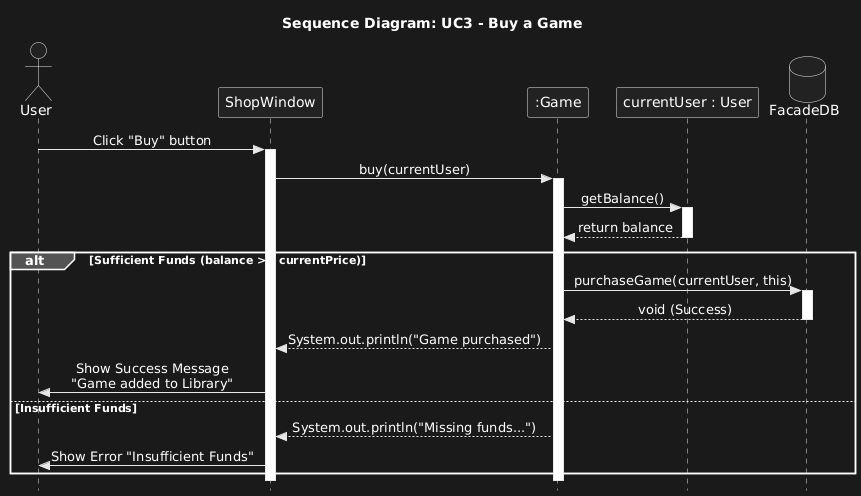

The diagram above was rendered by PlantUML. Its source (embedded in the PNG):
@startuml
title Sequence Diagram: UC3 - Buy a Game
skinparam style strictuml
skinparam sequenceMessageAlign center

actor User
participant "ShopWindow" as UI
participant ":Game" as Game
participant "currentUser : User" as UserEntity
database "FacadeDB" as DB

' Start Interaction
User -> UI : Click "Buy" button
activate UI

UI -> Game : buy(currentUser)
activate Game

' Check Balance Logic (from Game.java)
Game -> UserEntity : getBalance()
activate UserEntity
UserEntity --> Game : return balance
deactivate UserEntity

' Alternative block based on balance check
alt Sufficient Funds (balance >= currentPrice)

    ' Transaction execution
    Game -> DB : purchaseGame(currentUser, this)
    activate DB
    DB --> Game : void (Success)
    deactivate DB

    ' Feedback
    Game --> UI : System.out.println("Game purchased")
    UI -> User : Show Success Message\n"Game added to Library"

else Insufficient Funds

    ' Error handling logic
    Game --> UI : System.out.println("Missing funds...")
    
    ' Based on PDF extension logic
    UI -> User : Show Error "Insufficient Funds"

end

deactivate Game
deactivate UI
@enduml